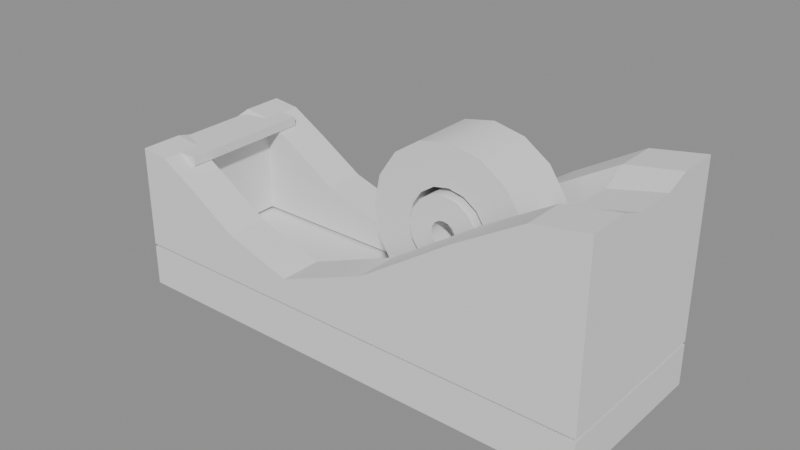 # Source: scotch_c60_blockout.blend  (saved by Blender 5.2.44; exported with 4.5.12 LTS)
import bpy
from mathutils import Matrix  # noqa: F401  (used for matrix-valued properties, if any)

bpy.ops.wm.read_factory_settings(use_empty=True)
scene = bpy.context.scene
scene.name = 'Scene'

# ---- meshes
me_lower_weighted_basemesh = bpy.data.meshes.new('lower_weighted_baseMesh')
me_lower_weighted_basemesh.from_pydata([(-0.07935, -0.02855, 0.0), (0.07935, -0.02855, 0.0), (0.07935, -0.02855, 0.0135), (-0.07935, -0.02855, 0.0135), (-0.07935, 0.02855, 0.0), (0.07935, 0.02855, 0.0), (0.07935, 0.02855, 0.0135), (-0.07935, 0.02855, 0.0135)], [], [(3, 2, 1, 0), (4, 5, 6, 7), (0, 1, 5, 4), (1, 2, 6, 5), (2, 3, 7, 6), (3, 0, 4, 7)])
_uv = me_lower_weighted_basemesh.uv_layers.new(name='ProfileUV')
_uv.uv.foreach_set('vector', [-0.07935, 0.0135, 0.07935, 0.0135, 0.07935, 0.0, -0.07935, 0.0, -0.07935, 0.0, 0.07935, 0.0, 0.07935, 0.0135, -0.07935, 0.0135, -0.07935, 0.0, 0.07935, 0.0, 0.07935, 0.0, -0.07935, 0.0, 0.07935, 0.0, 0.07935, 0.0135, 0.07935, 0.0135, 0.07935, 0.0, 0.07935, 0.0135, -0.07935, 0.0135, -0.07935, 0.0135, 0.07935, 0.0135, -0.07935, 0.0135, -0.07935, 0.0, -0.07935, 0.0, -0.07935, 0.0135])
me_lower_weighted_basemesh.update()
me_connected_upper_shellmesh = bpy.data.meshes.new('connected_upper_shellMesh')
me_connected_upper_shellmesh.from_pydata([(-0.07935, -0.02855, 0.0145), (-0.07935, -0.015, 0.0145), (-0.07935, -0.007, 0.0145), (-0.07935, 0.007, 0.0145), (-0.07935, 0.015, 0.0145), (-0.07935, 0.02855, 0.0145), (-0.07, -0.02855, 0.0145), (-0.07, -0.015, 0.0145), (-0.07, -0.007, 0.0145), (-0.07, 0.007, 0.0145), (-0.07, 0.015, 0.0145), (-0.07, 0.02855, 0.0145), (-0.058, -0.02855, 0.0145), (-0.058, -0.015, 0.0145), (-0.058, 0.015, 0.0145), (-0.058, 0.02855, 0.0145), (-0.042, -0.02855, 0.0145), (-0.042, -0.015, 0.0145), (-0.042, 0.015, 0.0145), (-0.042, 0.02855, 0.0145), (-0.02, -0.02855, 0.0145), (-0.02, -0.015, 0.0145), (-0.02, 0.015, 0.0145), (-0.02, 0.02855, 0.0145), (0.01, -0.02855, 0.0145), (0.01, -0.015, 0.0145), (0.01, 0.015, 0.0145), (0.01, 0.02855, 0.0145), (0.04, -0.02855, 0.0145), (0.04, -0.015, 0.0145), (0.04, 0.015, 0.0145), (0.04, 0.02855, 0.0145), (0.062, -0.02855, 0.0145), (0.062, -0.015, 0.0145), (0.062, -0.007, 0.0145), (0.062, 0.007, 0.0145), (0.062, 0.015, 0.0145), (0.062, 0.02855, 0.0145), (0.07935, -0.02855, 0.0145), (0.07935, -0.015, 0.0145), (0.07935, -0.007, 0.0145), (0.07935, 0.007, 0.0145), (0.07935, 0.015, 0.0145), (0.07935, 0.02855, 0.0145), (-0.07935, -0.02855, 0.048), (-0.07935, -0.015, 0.048), (-0.07935, -0.007, 0.046), (-0.07935, 0.007, 0.046), (-0.07935, 0.015, 0.048), (-0.07935, 0.02855, 0.048), (-0.07, -0.02855, 0.047), (-0.07, -0.015, 0.047), (-0.07, -0.007, 0.043), (-0.07, 0.007, 0.043), (-0.07, 0.015, 0.047), (-0.07, 0.02855, 0.047), (-0.058, -0.02855, 0.04), (-0.058, -0.015, 0.04), (-0.058, 0.015, 0.04), (-0.058, 0.02855, 0.04), (-0.042, -0.02855, 0.03), (-0.042, -0.015, 0.03), (-0.042, 0.015, 0.03), (-0.042, 0.02855, 0.03), (-0.02, -0.02855, 0.023), (-0.02, -0.015, 0.023), (-0.02, 0.015, 0.023), (-0.02, 0.02855, 0.023), (0.01, -0.02855, 0.035), (0.01, -0.015, 0.035), (0.01, 0.015, 0.035), (0.01, 0.02855, 0.035), (0.04, -0.02855, 0.055), (0.04, -0.015, 0.055), (0.04, 0.015, 0.055), (0.04, 0.02855, 0.055), (0.062, -0.02855, 0.068), (0.062, -0.015, 0.068), (0.062, -0.007, 0.064), (0.062, 0.007, 0.064), (0.062, 0.015, 0.068), (0.062, 0.02855, 0.068), (0.07935, -0.02855, 0.071), (0.07935, -0.015, 0.071), (0.07935, -0.007, 0.068), (0.07935, 0.007, 0.068), (0.07935, 0.015, 0.071), (0.07935, 0.02855, 0.071)], [], [(0, 1, 7, 6), (50, 51, 45, 44), (1, 2, 8, 7), (51, 52, 46, 45), (2, 3, 9, 8), (52, 53, 47, 46), (3, 4, 10, 9), (53, 54, 48, 47), (4, 5, 11, 10), (54, 55, 49, 48), (6, 7, 13, 12), (56, 57, 51, 50), (10, 11, 15, 14), (58, 59, 55, 54), (12, 13, 17, 16), (60, 61, 57, 56), (14, 15, 19, 18), (62, 63, 59, 58), (16, 17, 21, 20), (64, 65, 61, 60), (18, 19, 23, 22), (66, 67, 63, 62), (20, 21, 25, 24), (68, 69, 65, 64), (22, 23, 27, 26), (70, 71, 67, 66), (24, 25, 29, 28), (72, 73, 69, 68), (26, 27, 31, 30), (74, 75, 71, 70), (28, 29, 33, 32), (76, 77, 73, 72), (30, 31, 37, 36), (80, 81, 75, 74), (32, 33, 39, 38), (82, 83, 77, 76), (33, 34, 40, 39), (83, 84, 78, 77), (34, 35, 41, 40), (84, 85, 79, 78), (35, 36, 42, 41), (85, 86, 80, 79), (36, 37, 43, 42), (86, 87, 81, 80), (0, 1, 45, 44), (0, 6, 50, 44), (1, 2, 46, 45), (2, 3, 47, 46), (3, 4, 48, 47), (4, 5, 49, 48), (5, 11, 55, 49), (6, 12, 56, 50), (7, 8, 52, 51), (7, 13, 57, 51), (8, 9, 53, 52), (9, 10, 54, 53), (10, 14, 58, 54), (11, 15, 59, 55), (12, 16, 60, 56), (13, 17, 61, 57), (14, 18, 62, 58), (15, 19, 63, 59), (16, 20, 64, 60), (17, 21, 65, 61), (18, 22, 66, 62), (19, 23, 67, 63), (20, 24, 68, 64), (21, 25, 69, 65), (22, 26, 70, 66), (23, 27, 71, 67), (24, 28, 72, 68), (25, 29, 73, 69), (26, 30, 74, 70), (27, 31, 75, 71), (28, 32, 76, 72), (29, 33, 77, 73), (30, 36, 80, 74), (31, 37, 81, 75), (32, 38, 82, 76), (33, 34, 78, 77), (34, 35, 79, 78), (35, 36, 80, 79), (37, 43, 87, 81), (38, 39, 83, 82), (39, 40, 84, 83), (40, 41, 85, 84), (41, 42, 86, 85), (42, 43, 87, 86)])
_uv = me_connected_upper_shellmesh.uv_layers.new(name='QuadShellUV')
_uv.uv.foreach_set('vector', [0.0, 0.0, 1.0, 0.0, 1.0, 1.0, 0.0, 1.0, 0.0, 0.0, 1.0, 0.0, 1.0, 1.0, 0.0, 1.0, 0.0, 0.0, 1.0, 0.0, 1.0, 1.0, 0.0, 1.0, 0.0, 0.0, 1.0, 0.0, 1.0, 1.0, 0.0, 1.0, 0.0, 0.0, 1.0, 0.0, 1.0, 1.0, 0.0, 1.0, 0.0, 0.0, 1.0, 0.0, 1.0, 1.0, 0.0, 1.0, 0.0, 0.0, 1.0, 0.0, 1.0, 1.0, 0.0, 1.0, 0.0, 0.0, 1.0, 0.0, 1.0, 1.0, 0.0, 1.0, 0.0, 0.0, 1.0, 0.0, 1.0, 1.0, 0.0, 1.0, 0.0, 0.0, 1.0, 0.0, 1.0, 1.0, 0.0, 1.0, 0.0, 0.0, 1.0, 0.0, 1.0, 1.0, 0.0, 1.0, 0.0, 0.0, 1.0, 0.0, 1.0, 1.0, 0.0, 1.0, 0.0, 0.0, 1.0, 0.0, 1.0, 1.0, 0.0, 1.0, 0.0, 0.0, 1.0, 0.0, 1.0, 1.0, 0.0, 1.0, 0.0, 0.0, 1.0, 0.0, 1.0, 1.0, 0.0, 1.0, 0.0, 0.0, 1.0, 0.0, 1.0, 1.0, 0.0, 1.0, 0.0, 0.0, 1.0, 0.0, 1.0, 1.0, 0.0, 1.0, 0.0, 0.0, 1.0, 0.0, 1.0, 1.0, 0.0, 1.0, 0.0, 0.0, 1.0, 0.0, 1.0, 1.0, 0.0, 1.0, 0.0, 0.0, 1.0, 0.0, 1.0, 1.0, 0.0, 1.0, 0.0, 0.0, 1.0, 0.0, 1.0, 1.0, 0.0, 1.0, 0.0, 0.0, 1.0, 0.0, 1.0, 1.0, 0.0, 1.0, 0.0, 0.0, 1.0, 0.0, 1.0, 1.0, 0.0, 1.0, 0.0, 0.0, 1.0, 0.0, 1.0, 1.0, 0.0, 1.0, 0.0, 0.0, 1.0, 0.0, 1.0, 1.0, 0.0, 1.0, 0.0, 0.0, 1.0, 0.0, 1.0, 1.0, 0.0, 1.0, 0.0, 0.0, 1.0, 0.0, 1.0, 1.0, 0.0, 1.0, 0.0, 0.0, 1.0, 0.0, 1.0, 1.0, 0.0, 1.0, 0.0, 0.0, 1.0, 0.0, 1.0, 1.0, 0.0, 1.0, 0.0, 0.0, 1.0, 0.0, 1.0, 1.0, 0.0, 1.0, 0.0, 0.0, 1.0, 0.0, 1.0, 1.0, 0.0, 1.0, 0.0, 0.0, 1.0, 0.0, 1.0, 1.0, 0.0, 1.0, 0.0, 0.0, 1.0, 0.0, 1.0, 1.0, 0.0, 1.0, 0.0, 0.0, 1.0, 0.0, 1.0, 1.0, 0.0, 1.0, 0.0, 0.0, 1.0, 0.0, 1.0, 1.0, 0.0, 1.0, 0.0, 0.0, 1.0, 0.0, 1.0, 1.0, 0.0, 1.0, 0.0, 0.0, 1.0, 0.0, 1.0, 1.0, 0.0, 1.0, 0.0, 0.0, 1.0, 0.0, 1.0, 1.0, 0.0, 1.0, 0.0, 0.0, 1.0, 0.0, 1.0, 1.0, 0.0, 1.0, 0.0, 0.0, 1.0, 0.0, 1.0, 1.0, 0.0, 1.0, 0.0, 0.0, 1.0, 0.0, 1.0, 1.0, 0.0, 1.0, 0.0, 0.0, 1.0, 0.0, 1.0, 1.0, 0.0, 1.0, 0.0, 0.0, 1.0, 0.0, 1.0, 1.0, 0.0, 1.0, 0.0, 0.0, 1.0, 0.0, 1.0, 1.0, 0.0, 1.0, 0.0, 0.0, 1.0, 0.0, 1.0, 1.0, 0.0, 1.0, 0.0, 0.0, 1.0, 0.0, 1.0, 1.0, 0.0, 1.0, 0.0, 0.0, 1.0, 0.0, 1.0, 1.0, 0.0, 1.0, 0.0, 0.0, 1.0, 0.0, 1.0, 1.0, 0.0, 1.0, 0.0, 0.0, 1.0, 0.0, 1.0, 1.0, 0.0, 1.0, 0.0, 0.0, 1.0, 0.0, 1.0, 1.0, 0.0, 1.0, 0.0, 0.0, 1.0, 0.0, 1.0, 1.0, 0.0, 1.0, 0.0, 0.0, 1.0, 0.0, 1.0, 1.0, 0.0, 1.0, 0.0, 0.0, 1.0, 0.0, 1.0, 1.0, 0.0, 1.0, 0.0, 0.0, 1.0, 0.0, 1.0, 1.0, 0.0, 1.0, 0.0, 0.0, 1.0, 0.0, 1.0, 1.0, 0.0, 1.0, 0.0, 0.0, 1.0, 0.0, 1.0, 1.0, 0.0, 1.0, 0.0, 0.0, 1.0, 0.0, 1.0, 1.0, 0.0, 1.0, 0.0, 0.0, 1.0, 0.0, 1.0, 1.0, 0.0, 1.0, 0.0, 0.0, 1.0, 0.0, 1.0, 1.0, 0.0, 1.0, 0.0, 0.0, 1.0, 0.0, 1.0, 1.0, 0.0, 1.0, 0.0, 0.0, 1.0, 0.0, 1.0, 1.0, 0.0, 1.0, 0.0, 0.0, 1.0, 0.0, 1.0, 1.0, 0.0, 1.0, 0.0, 0.0, 1.0, 0.0, 1.0, 1.0, 0.0, 1.0, 0.0, 0.0, 1.0, 0.0, 1.0, 1.0, 0.0, 1.0, 0.0, 0.0, 1.0, 0.0, 1.0, 1.0, 0.0, 1.0, 0.0, 0.0, 1.0, 0.0, 1.0, 1.0, 0.0, 1.0, 0.0, 0.0, 1.0, 0.0, 1.0, 1.0, 0.0, 1.0, 0.0, 0.0, 1.0, 0.0, 1.0, 1.0, 0.0, 1.0, 0.0, 0.0, 1.0, 0.0, 1.0, 1.0, 0.0, 1.0, 0.0, 0.0, 1.0, 0.0, 1.0, 1.0, 0.0, 1.0, 0.0, 0.0, 1.0, 0.0, 1.0, 1.0, 0.0, 1.0, 0.0, 0.0, 1.0, 0.0, 1.0, 1.0, 0.0, 1.0, 0.0, 0.0, 1.0, 0.0, 1.0, 1.0, 0.0, 1.0, 0.0, 0.0, 1.0, 0.0, 1.0, 1.0, 0.0, 1.0, 0.0, 0.0, 1.0, 0.0, 1.0, 1.0, 0.0, 1.0, 0.0, 0.0, 1.0, 0.0, 1.0, 1.0, 0.0, 1.0, 0.0, 0.0, 1.0, 0.0, 1.0, 1.0, 0.0, 1.0, 0.0, 0.0, 1.0, 0.0, 1.0, 1.0, 0.0, 1.0, 0.0, 0.0, 1.0, 0.0, 1.0, 1.0, 0.0, 1.0, 0.0, 0.0, 1.0, 0.0, 1.0, 1.0, 0.0, 1.0, 0.0, 0.0, 1.0, 0.0, 1.0, 1.0, 0.0, 1.0, 0.0, 0.0, 1.0, 0.0, 1.0, 1.0, 0.0, 1.0, 0.0, 0.0, 1.0, 0.0, 1.0, 1.0, 0.0, 1.0, 0.0, 0.0, 1.0, 0.0, 1.0, 1.0, 0.0, 1.0, 0.0, 0.0, 1.0, 0.0, 1.0, 1.0, 0.0, 1.0, 0.0, 0.0, 1.0, 0.0, 1.0, 1.0, 0.0, 1.0, 0.0, 0.0, 1.0, 0.0, 1.0, 1.0, 0.0, 1.0, 0.0, 0.0, 1.0, 0.0, 1.0, 1.0, 0.0, 1.0])
me_connected_upper_shellmesh.update()
me_tape_rollmesh = bpy.data.meshes.new('tape_rollMesh')
me_tape_rollmesh.from_pydata([(0.013, 0.0, -0.01), (0.026, 0.0, -0.01), (0.026, 0.0, 0.01), (0.013, 0.0, 0.01), (0.01201, 0.004975, -0.01), (0.02402, 0.00995, -0.01), (0.02402, 0.00995, 0.01), (0.01201, 0.004975, 0.01), (0.009192, 0.009192, -0.01), (0.01838, 0.01838, -0.01), (0.01838, 0.01838, 0.01), (0.009192, 0.009192, 0.01), (0.004975, 0.01201, -0.01), (0.00995, 0.02402, -0.01), (0.00995, 0.02402, 0.01), (0.004975, 0.01201, 0.01), (7.96e-19, 0.013, -0.01), (1.592e-18, 0.026, -0.01), (1.592e-18, 0.026, 0.01), (7.96e-19, 0.013, 0.01), (-0.004975, 0.01201, -0.01), (-0.00995, 0.02402, -0.01), (-0.00995, 0.02402, 0.01), (-0.004975, 0.01201, 0.01), (-0.009192, 0.009192, -0.01), (-0.01838, 0.01838, -0.01), (-0.01838, 0.01838, 0.01), (-0.009192, 0.009192, 0.01), (-0.01201, 0.004975, -0.01), (-0.02402, 0.00995, -0.01), (-0.02402, 0.00995, 0.01), (-0.01201, 0.004975, 0.01), (-0.013, 1.592e-18, -0.01), (-0.026, 3.184e-18, -0.01), (-0.026, 3.184e-18, 0.01), (-0.013, 1.592e-18, 0.01), (-0.01201, -0.004975, -0.01), (-0.02402, -0.00995, -0.01), (-0.02402, -0.00995, 0.01), (-0.01201, -0.004975, 0.01), (-0.009192, -0.009192, -0.01), (-0.01838, -0.01838, -0.01), (-0.01838, -0.01838, 0.01), (-0.009192, -0.009192, 0.01), (-0.004975, -0.01201, -0.01), (-0.00995, -0.02402, -0.01), (-0.00995, -0.02402, 0.01), (-0.004975, -0.01201, 0.01), (-2.388e-18, -0.013, -0.01), (-4.776e-18, -0.026, -0.01), (-4.776e-18, -0.026, 0.01), (-2.388e-18, -0.013, 0.01), (0.004975, -0.01201, -0.01), (0.00995, -0.02402, -0.01), (0.00995, -0.02402, 0.01), (0.004975, -0.01201, 0.01), (0.009192, -0.009192, -0.01), (0.01838, -0.01838, -0.01), (0.01838, -0.01838, 0.01), (0.009192, -0.009192, 0.01), (0.01201, -0.004975, -0.01), (0.02402, -0.00995, -0.01), (0.02402, -0.00995, 0.01), (0.01201, -0.004975, 0.01)], [], [(0, 4, 5, 1), (1, 5, 6, 2), (2, 6, 7, 3), (3, 7, 4, 0), (4, 8, 9, 5), (5, 9, 10, 6), (6, 10, 11, 7), (7, 11, 8, 4), (8, 12, 13, 9), (9, 13, 14, 10), (10, 14, 15, 11), (11, 15, 12, 8), (12, 16, 17, 13), (13, 17, 18, 14), (14, 18, 19, 15), (15, 19, 16, 12), (16, 20, 21, 17), (17, 21, 22, 18), (18, 22, 23, 19), (19, 23, 20, 16), (20, 24, 25, 21), (21, 25, 26, 22), (22, 26, 27, 23), (23, 27, 24, 20), (24, 28, 29, 25), (25, 29, 30, 26), (26, 30, 31, 27), (27, 31, 28, 24), (28, 32, 33, 29), (29, 33, 34, 30), (30, 34, 35, 31), (31, 35, 32, 28), (32, 36, 37, 33), (33, 37, 38, 34), (34, 38, 39, 35), (35, 39, 36, 32), (36, 40, 41, 37), (37, 41, 42, 38), (38, 42, 43, 39), (39, 43, 40, 36), (40, 44, 45, 41), (41, 45, 46, 42), (42, 46, 47, 43), (43, 47, 44, 40), (44, 48, 49, 45), (45, 49, 50, 46), (46, 50, 51, 47), (47, 51, 48, 44), (48, 52, 53, 49), (49, 53, 54, 50), (50, 54, 55, 51), (51, 55, 52, 48), (52, 56, 57, 53), (53, 57, 58, 54), (54, 58, 59, 55), (55, 59, 56, 52), (56, 60, 61, 57), (57, 61, 62, 58), (58, 62, 63, 59), (59, 63, 60, 56), (60, 0, 1, 61), (61, 1, 2, 62), (62, 2, 3, 63), (63, 3, 0, 60)])
me_tape_rollmesh.polygons.foreach_set('use_smooth', [True] * 64)
_k = set([(0, 4), (0, 60), (1, 5), (1, 61), (2, 6), (2, 62), (3, 7), (3, 63), (4, 8), (5, 9), (6, 10), (7, 11), (8, 12), (9, 13), (10, 14), (11, 15), (12, 16), (13, 17), (14, 18), (15, 19), (16, 20), (17, 21), (18, 22), (19, 23), (20, 24), (21, 25), (22, 26), (23, 27), (24, 28), (25, 29), (26, 30), (27, 31), (28, 32), (29, 33), (30, 34), (31, 35), (32, 36), (33, 37), (34, 38), (35, 39), (36, 40), (37, 41), (38, 42), (39, 43), (40, 44), (41, 45), (42, 46), (43, 47), (44, 48), (45, 49), (46, 50), (47, 51), (48, 52), (49, 53), (50, 54), (51, 55), (52, 56), (53, 57), (54, 58), (55, 59), (56, 60), (57, 61), (58, 62), (59, 63)])
me_tape_rollmesh.attributes.new('sharp_edge', 'BOOLEAN', 'EDGE').data.foreach_set('value', [ (min(e.vertices), max(e.vertices)) in _k for e in me_tape_rollmesh.edges])
_uv = me_tape_rollmesh.uv_layers.new(name='ProfileUV')
_uv.uv.foreach_set('vector', [0.0, 0.0, 0.0625, 0.0, 0.0625, 0.0, 0.0, 0.0, 0.0, 0.0, 0.0625, 0.0, 0.0625, 1.0, 0.0, 1.0, 0.0, 1.0, 0.0625, 1.0, 0.0625, 1.0, 0.0, 1.0, 0.0, 1.0, 0.0625, 1.0, 0.0625, 0.0, 0.0, 0.0, 0.0625, 0.0, 0.125, 0.0, 0.125, 0.0, 0.0625, 0.0, 0.0625, 0.0, 0.125, 0.0, 0.125, 1.0, 0.0625, 1.0, 0.0625, 1.0, 0.125, 1.0, 0.125, 1.0, 0.0625, 1.0, 0.0625, 1.0, 0.125, 1.0, 0.125, 0.0, 0.0625, 0.0, 0.125, 0.0, 0.1875, 0.0, 0.1875, 0.0, 0.125, 0.0, 0.125, 0.0, 0.1875, 0.0, 0.1875, 1.0, 0.125, 1.0, 0.125, 1.0, 0.1875, 1.0, 0.1875, 1.0, 0.125, 1.0, 0.125, 1.0, 0.1875, 1.0, 0.1875, 0.0, 0.125, 0.0, 0.1875, 0.0, 0.25, 0.0, 0.25, 0.0, 0.1875, 0.0, 0.1875, 0.0, 0.25, 0.0, 0.25, 1.0, 0.1875, 1.0, 0.1875, 1.0, 0.25, 1.0, 0.25, 1.0, 0.1875, 1.0, 0.1875, 1.0, 0.25, 1.0, 0.25, 0.0, 0.1875, 0.0, 0.25, 0.0, 0.3125, 0.0, 0.3125, 0.0, 0.25, 0.0, 0.25, 0.0, 0.3125, 0.0, 0.3125, 1.0, 0.25, 1.0, 0.25, 1.0, 0.3125, 1.0, 0.3125, 1.0, 0.25, 1.0, 0.25, 1.0, 0.3125, 1.0, 0.3125, 0.0, 0.25, 0.0, 0.3125, 0.0, 0.375, 0.0, 0.375, 0.0, 0.3125, 0.0, 0.3125, 0.0, 0.375, 0.0, 0.375, 1.0, 0.3125, 1.0, 0.3125, 1.0, 0.375, 1.0, 0.375, 1.0, 0.3125, 1.0, 0.3125, 1.0, 0.375, 1.0, 0.375, 0.0, 0.3125, 0.0, 0.375, 0.0, 0.4375, 0.0, 0.4375, 0.0, 0.375, 0.0, 0.375, 0.0, 0.4375, 0.0, 0.4375, 1.0, 0.375, 1.0, 0.375, 1.0, 0.4375, 1.0, 0.4375, 1.0, 0.375, 1.0, 0.375, 1.0, 0.4375, 1.0, 0.4375, 0.0, 0.375, 0.0, 0.4375, 0.0, 0.5, 0.0, 0.5, 0.0, 0.4375, 0.0, 0.4375, 0.0, 0.5, 0.0, 0.5, 1.0, 0.4375, 1.0, 0.4375, 1.0, 0.5, 1.0, 0.5, 1.0, 0.4375, 1.0, 0.4375, 1.0, 0.5, 1.0, 0.5, 0.0, 0.4375, 0.0, 0.5, 0.0, 0.5625, 0.0, 0.5625, 0.0, 0.5, 0.0, 0.5, 0.0, 0.5625, 0.0, 0.5625, 1.0, 0.5, 1.0, 0.5, 1.0, 0.5625, 1.0, 0.5625, 1.0, 0.5, 1.0, 0.5, 1.0, 0.5625, 1.0, 0.5625, 0.0, 0.5, 0.0, 0.5625, 0.0, 0.625, 0.0, 0.625, 0.0, 0.5625, 0.0, 0.5625, 0.0, 0.625, 0.0, 0.625, 1.0, 0.5625, 1.0, 0.5625, 1.0, 0.625, 1.0, 0.625, 1.0, 0.5625, 1.0, 0.5625, 1.0, 0.625, 1.0, 0.625, 0.0, 0.5625, 0.0, 0.625, 0.0, 0.6875, 0.0, 0.6875, 0.0, 0.625, 0.0, 0.625, 0.0, 0.6875, 0.0, 0.6875, 1.0, 0.625, 1.0, 0.625, 1.0, 0.6875, 1.0, 0.6875, 1.0, 0.625, 1.0, 0.625, 1.0, 0.6875, 1.0, 0.6875, 0.0, 0.625, 0.0, 0.6875, 0.0, 0.75, 0.0, 0.75, 0.0, 0.6875, 0.0, 0.6875, 0.0, 0.75, 0.0, 0.75, 1.0, 0.6875, 1.0, 0.6875, 1.0, 0.75, 1.0, 0.75, 1.0, 0.6875, 1.0, 0.6875, 1.0, 0.75, 1.0, 0.75, 0.0, 0.6875, 0.0, 0.75, 0.0, 0.8125, 0.0, 0.8125, 0.0, 0.75, 0.0, 0.75, 0.0, 0.8125, 0.0, 0.8125, 1.0, 0.75, 1.0, 0.75, 1.0, 0.8125, 1.0, 0.8125, 1.0, 0.75, 1.0, 0.75, 1.0, 0.8125, 1.0, 0.8125, 0.0, 0.75, 0.0, 0.8125, 0.0, 0.875, 0.0, 0.875, 0.0, 0.8125, 0.0, 0.8125, 0.0, 0.875, 0.0, 0.875, 1.0, 0.8125, 1.0, 0.8125, 1.0, 0.875, 1.0, 0.875, 1.0, 0.8125, 1.0, 0.8125, 1.0, 0.875, 1.0, 0.875, 0.0, 0.8125, 0.0, 0.875, 0.0, 0.9375, 0.0, 0.9375, 0.0, 0.875, 0.0, 0.875, 0.0, 0.9375, 0.0, 0.9375, 1.0, 0.875, 1.0, 0.875, 1.0, 0.9375, 1.0, 0.9375, 1.0, 0.875, 1.0, 0.875, 1.0, 0.9375, 1.0, 0.9375, 0.0, 0.875, 0.0, 0.9375, 0.0, 0.0, 0.0, 0.0, 0.0, 0.9375, 0.0, 0.9375, 0.0, 0.0, 0.0, 0.0, 1.0, 0.9375, 1.0, 0.9375, 1.0, 0.0, 1.0, 0.0, 1.0, 0.9375, 1.0, 0.9375, 1.0, 0.0, 1.0, 0.0, 0.0, 0.9375, 0.0])
me_tape_rollmesh.update()
me_attached_hubmesh = bpy.data.meshes.new('attached_hubMesh')
me_attached_hubmesh.from_pydata([(0.004, 0.0, -0.012), (0.0115, 0.0, -0.012), (0.0115, 0.0, 0.012), (0.004, 0.0, 0.012), (0.003696, 0.001531, -0.012), (0.01062, 0.004401, -0.012), (0.01062, 0.004401, 0.012), (0.003696, 0.001531, 0.012), (0.002828, 0.002828, -0.012), (0.008132, 0.008132, -0.012), (0.008132, 0.008132, 0.012), (0.002828, 0.002828, 0.012), (0.001531, 0.003696, -0.012), (0.004401, 0.01062, -0.012), (0.004401, 0.01062, 0.012), (0.001531, 0.003696, 0.012), (2.449e-19, 0.004, -0.012), (7.042e-19, 0.0115, -0.012), (7.042e-19, 0.0115, 0.012), (2.449e-19, 0.004, 0.012), (-0.001531, 0.003696, -0.012), (-0.004401, 0.01062, -0.012), (-0.004401, 0.01062, 0.012), (-0.001531, 0.003696, 0.012), (-0.002828, 0.002828, -0.012), (-0.008132, 0.008132, -0.012), (-0.008132, 0.008132, 0.012), (-0.002828, 0.002828, 0.012), (-0.003696, 0.001531, -0.012), (-0.01062, 0.004401, -0.012), (-0.01062, 0.004401, 0.012), (-0.003696, 0.001531, 0.012), (-0.004, 4.899e-19, -0.012), (-0.0115, 1.408e-18, -0.012), (-0.0115, 1.408e-18, 0.012), (-0.004, 4.899e-19, 0.012), (-0.003696, -0.001531, -0.012), (-0.01062, -0.004401, -0.012), (-0.01062, -0.004401, 0.012), (-0.003696, -0.001531, 0.012), (-0.002828, -0.002828, -0.012), (-0.008132, -0.008132, -0.012), (-0.008132, -0.008132, 0.012), (-0.002828, -0.002828, 0.012), (-0.001531, -0.003696, -0.012), (-0.004401, -0.01062, -0.012), (-0.004401, -0.01062, 0.012), (-0.001531, -0.003696, 0.012), (-7.348e-19, -0.004, -0.012), (-2.113e-18, -0.0115, -0.012), (-2.113e-18, -0.0115, 0.012), (-7.348e-19, -0.004, 0.012), (0.001531, -0.003696, -0.012), (0.004401, -0.01062, -0.012), (0.004401, -0.01062, 0.012), (0.001531, -0.003696, 0.012), (0.002828, -0.002828, -0.012), (0.008132, -0.008132, -0.012), (0.008132, -0.008132, 0.012), (0.002828, -0.002828, 0.012), (0.003696, -0.001531, -0.012), (0.01062, -0.004401, -0.012), (0.01062, -0.004401, 0.012), (0.003696, -0.001531, 0.012)], [], [(0, 4, 5, 1), (1, 5, 6, 2), (2, 6, 7, 3), (3, 7, 4, 0), (4, 8, 9, 5), (5, 9, 10, 6), (6, 10, 11, 7), (7, 11, 8, 4), (8, 12, 13, 9), (9, 13, 14, 10), (10, 14, 15, 11), (11, 15, 12, 8), (12, 16, 17, 13), (13, 17, 18, 14), (14, 18, 19, 15), (15, 19, 16, 12), (16, 20, 21, 17), (17, 21, 22, 18), (18, 22, 23, 19), (19, 23, 20, 16), (20, 24, 25, 21), (21, 25, 26, 22), (22, 26, 27, 23), (23, 27, 24, 20), (24, 28, 29, 25), (25, 29, 30, 26), (26, 30, 31, 27), (27, 31, 28, 24), (28, 32, 33, 29), (29, 33, 34, 30), (30, 34, 35, 31), (31, 35, 32, 28), (32, 36, 37, 33), (33, 37, 38, 34), (34, 38, 39, 35), (35, 39, 36, 32), (36, 40, 41, 37), (37, 41, 42, 38), (38, 42, 43, 39), (39, 43, 40, 36), (40, 44, 45, 41), (41, 45, 46, 42), (42, 46, 47, 43), (43, 47, 44, 40), (44, 48, 49, 45), (45, 49, 50, 46), (46, 50, 51, 47), (47, 51, 48, 44), (48, 52, 53, 49), (49, 53, 54, 50), (50, 54, 55, 51), (51, 55, 52, 48), (52, 56, 57, 53), (53, 57, 58, 54), (54, 58, 59, 55), (55, 59, 56, 52), (56, 60, 61, 57), (57, 61, 62, 58), (58, 62, 63, 59), (59, 63, 60, 56), (60, 0, 1, 61), (61, 1, 2, 62), (62, 2, 3, 63), (63, 3, 0, 60)])
me_attached_hubmesh.polygons.foreach_set('use_smooth', [True] * 64)
_k = set([(0, 4), (0, 60), (1, 5), (1, 61), (2, 6), (2, 62), (3, 7), (3, 63), (4, 8), (5, 9), (6, 10), (7, 11), (8, 12), (9, 13), (10, 14), (11, 15), (12, 16), (13, 17), (14, 18), (15, 19), (16, 20), (17, 21), (18, 22), (19, 23), (20, 24), (21, 25), (22, 26), (23, 27), (24, 28), (25, 29), (26, 30), (27, 31), (28, 32), (29, 33), (30, 34), (31, 35), (32, 36), (33, 37), (34, 38), (35, 39), (36, 40), (37, 41), (38, 42), (39, 43), (40, 44), (41, 45), (42, 46), (43, 47), (44, 48), (45, 49), (46, 50), (47, 51), (48, 52), (49, 53), (50, 54), (51, 55), (52, 56), (53, 57), (54, 58), (55, 59), (56, 60), (57, 61), (58, 62), (59, 63)])
me_attached_hubmesh.attributes.new('sharp_edge', 'BOOLEAN', 'EDGE').data.foreach_set('value', [ (min(e.vertices), max(e.vertices)) in _k for e in me_attached_hubmesh.edges])
_uv = me_attached_hubmesh.uv_layers.new(name='ProfileUV')
_uv.uv.foreach_set('vector', [0.0, 0.0, 0.0625, 0.0, 0.0625, 0.0, 0.0, 0.0, 0.0, 0.0, 0.0625, 0.0, 0.0625, 1.0, 0.0, 1.0, 0.0, 1.0, 0.0625, 1.0, 0.0625, 1.0, 0.0, 1.0, 0.0, 1.0, 0.0625, 1.0, 0.0625, 0.0, 0.0, 0.0, 0.0625, 0.0, 0.125, 0.0, 0.125, 0.0, 0.0625, 0.0, 0.0625, 0.0, 0.125, 0.0, 0.125, 1.0, 0.0625, 1.0, 0.0625, 1.0, 0.125, 1.0, 0.125, 1.0, 0.0625, 1.0, 0.0625, 1.0, 0.125, 1.0, 0.125, 0.0, 0.0625, 0.0, 0.125, 0.0, 0.1875, 0.0, 0.1875, 0.0, 0.125, 0.0, 0.125, 0.0, 0.1875, 0.0, 0.1875, 1.0, 0.125, 1.0, 0.125, 1.0, 0.1875, 1.0, 0.1875, 1.0, 0.125, 1.0, 0.125, 1.0, 0.1875, 1.0, 0.1875, 0.0, 0.125, 0.0, 0.1875, 0.0, 0.25, 0.0, 0.25, 0.0, 0.1875, 0.0, 0.1875, 0.0, 0.25, 0.0, 0.25, 1.0, 0.1875, 1.0, 0.1875, 1.0, 0.25, 1.0, 0.25, 1.0, 0.1875, 1.0, 0.1875, 1.0, 0.25, 1.0, 0.25, 0.0, 0.1875, 0.0, 0.25, 0.0, 0.3125, 0.0, 0.3125, 0.0, 0.25, 0.0, 0.25, 0.0, 0.3125, 0.0, 0.3125, 1.0, 0.25, 1.0, 0.25, 1.0, 0.3125, 1.0, 0.3125, 1.0, 0.25, 1.0, 0.25, 1.0, 0.3125, 1.0, 0.3125, 0.0, 0.25, 0.0, 0.3125, 0.0, 0.375, 0.0, 0.375, 0.0, 0.3125, 0.0, 0.3125, 0.0, 0.375, 0.0, 0.375, 1.0, 0.3125, 1.0, 0.3125, 1.0, 0.375, 1.0, 0.375, 1.0, 0.3125, 1.0, 0.3125, 1.0, 0.375, 1.0, 0.375, 0.0, 0.3125, 0.0, 0.375, 0.0, 0.4375, 0.0, 0.4375, 0.0, 0.375, 0.0, 0.375, 0.0, 0.4375, 0.0, 0.4375, 1.0, 0.375, 1.0, 0.375, 1.0, 0.4375, 1.0, 0.4375, 1.0, 0.375, 1.0, 0.375, 1.0, 0.4375, 1.0, 0.4375, 0.0, 0.375, 0.0, 0.4375, 0.0, 0.5, 0.0, 0.5, 0.0, 0.4375, 0.0, 0.4375, 0.0, 0.5, 0.0, 0.5, 1.0, 0.4375, 1.0, 0.4375, 1.0, 0.5, 1.0, 0.5, 1.0, 0.4375, 1.0, 0.4375, 1.0, 0.5, 1.0, 0.5, 0.0, 0.4375, 0.0, 0.5, 0.0, 0.5625, 0.0, 0.5625, 0.0, 0.5, 0.0, 0.5, 0.0, 0.5625, 0.0, 0.5625, 1.0, 0.5, 1.0, 0.5, 1.0, 0.5625, 1.0, 0.5625, 1.0, 0.5, 1.0, 0.5, 1.0, 0.5625, 1.0, 0.5625, 0.0, 0.5, 0.0, 0.5625, 0.0, 0.625, 0.0, 0.625, 0.0, 0.5625, 0.0, 0.5625, 0.0, 0.625, 0.0, 0.625, 1.0, 0.5625, 1.0, 0.5625, 1.0, 0.625, 1.0, 0.625, 1.0, 0.5625, 1.0, 0.5625, 1.0, 0.625, 1.0, 0.625, 0.0, 0.5625, 0.0, 0.625, 0.0, 0.6875, 0.0, 0.6875, 0.0, 0.625, 0.0, 0.625, 0.0, 0.6875, 0.0, 0.6875, 1.0, 0.625, 1.0, 0.625, 1.0, 0.6875, 1.0, 0.6875, 1.0, 0.625, 1.0, 0.625, 1.0, 0.6875, 1.0, 0.6875, 0.0, 0.625, 0.0, 0.6875, 0.0, 0.75, 0.0, 0.75, 0.0, 0.6875, 0.0, 0.6875, 0.0, 0.75, 0.0, 0.75, 1.0, 0.6875, 1.0, 0.6875, 1.0, 0.75, 1.0, 0.75, 1.0, 0.6875, 1.0, 0.6875, 1.0, 0.75, 1.0, 0.75, 0.0, 0.6875, 0.0, 0.75, 0.0, 0.8125, 0.0, 0.8125, 0.0, 0.75, 0.0, 0.75, 0.0, 0.8125, 0.0, 0.8125, 1.0, 0.75, 1.0, 0.75, 1.0, 0.8125, 1.0, 0.8125, 1.0, 0.75, 1.0, 0.75, 1.0, 0.8125, 1.0, 0.8125, 0.0, 0.75, 0.0, 0.8125, 0.0, 0.875, 0.0, 0.875, 0.0, 0.8125, 0.0, 0.8125, 0.0, 0.875, 0.0, 0.875, 1.0, 0.8125, 1.0, 0.8125, 1.0, 0.875, 1.0, 0.875, 1.0, 0.8125, 1.0, 0.8125, 1.0, 0.875, 1.0, 0.875, 0.0, 0.8125, 0.0, 0.875, 0.0, 0.9375, 0.0, 0.9375, 0.0, 0.875, 0.0, 0.875, 0.0, 0.9375, 0.0, 0.9375, 1.0, 0.875, 1.0, 0.875, 1.0, 0.9375, 1.0, 0.9375, 1.0, 0.875, 1.0, 0.875, 1.0, 0.9375, 1.0, 0.9375, 0.0, 0.875, 0.0, 0.9375, 0.0, 0.0, 0.0, 0.0, 0.0, 0.9375, 0.0, 0.9375, 0.0, 0.0, 0.0, 0.0, 1.0, 0.9375, 1.0, 0.9375, 1.0, 0.0, 1.0, 0.0, 1.0, 0.9375, 1.0, 0.9375, 1.0, 0.0, 1.0, 0.0, 0.0, 0.9375, 0.0])
me_attached_hubmesh.update()
me_hub_support_armmesh = bpy.data.meshes.new('hub_support_armMesh')
me_hub_support_armmesh.from_pydata([(0.018, -0.005, 0.041), (0.055, -0.005, 0.049), (0.064, -0.005, 0.058), (0.021, -0.005, 0.05), (0.018, 0.005, 0.041), (0.055, 0.005, 0.049), (0.064, 0.005, 0.058), (0.021, 0.005, 0.05)], [], [(3, 2, 1, 0), (4, 5, 6, 7), (0, 1, 5, 4), (1, 2, 6, 5), (2, 3, 7, 6), (3, 0, 4, 7)])
_uv = me_hub_support_armmesh.uv_layers.new(name='ProfileUV')
_uv.uv.foreach_set('vector', [0.021, 0.05, 0.064, 0.058, 0.055, 0.049, 0.018, 0.041, 0.018, 0.041, 0.055, 0.049, 0.064, 0.058, 0.021, 0.05, 0.018, 0.041, 0.055, 0.049, 0.055, 0.049, 0.018, 0.041, 0.055, 0.049, 0.064, 0.058, 0.064, 0.058, 0.055, 0.049, 0.064, 0.058, 0.021, 0.05, 0.021, 0.05, 0.064, 0.058, 0.021, 0.05, 0.018, 0.041, 0.018, 0.041, 0.021, 0.05])
me_hub_support_armmesh.update()
me_cutter_blademesh = bpy.data.meshes.new('cutter_bladeMesh')
me_cutter_blademesh.from_pydata([(-0.079, -0.022, 0.044), (-0.064, -0.022, 0.044), (-0.064, -0.022, 0.047), (-0.079, -0.022, 0.047), (-0.079, 0.022, 0.044), (-0.064, 0.022, 0.044), (-0.064, 0.022, 0.047), (-0.079, 0.022, 0.047)], [], [(3, 2, 1, 0), (4, 5, 6, 7), (0, 1, 5, 4), (1, 2, 6, 5), (2, 3, 7, 6), (3, 0, 4, 7)])
_uv = me_cutter_blademesh.uv_layers.new(name='ProfileUV')
_uv.uv.foreach_set('vector', [-0.079, 0.047, -0.064, 0.047, -0.064, 0.044, -0.079, 0.044, -0.079, 0.044, -0.064, 0.044, -0.064, 0.047, -0.079, 0.047, -0.079, 0.044, -0.064, 0.044, -0.064, 0.044, -0.079, 0.044, -0.064, 0.044, -0.064, 0.047, -0.064, 0.047, -0.064, 0.044, -0.064, 0.047, -0.079, 0.047, -0.079, 0.047, -0.064, 0.047, -0.079, 0.047, -0.079, 0.044, -0.079, 0.044, -0.079, 0.047])
me_cutter_blademesh.update()

# ---- objects
ob_lower_weighted_base = bpy.data.objects.new('lower_weighted_base', me_lower_weighted_basemesh)
ob_connected_upper_shell = bpy.data.objects.new('connected_upper_shell', me_connected_upper_shellmesh)
ob_tape_roll = bpy.data.objects.new('tape_roll', me_tape_rollmesh)
ob_attached_hub = bpy.data.objects.new('attached_hub', me_attached_hubmesh)
ob_hub_support_arm = bpy.data.objects.new('hub_support_arm', me_hub_support_armmesh)
ob_cutter_blade = bpy.data.objects.new('cutter_blade', me_cutter_blademesh)

# ---- transforms, parenting, visibility, modifiers, constraints
ob_lower_weighted_base.location = (0.0, 0.0, 0.0)
ob_connected_upper_shell.location = (0.0, 0.0, 0.0)
ob_tape_roll.location = (0.025, 0.0, 0.046)
ob_tape_roll.rotation_euler = (1.571, 0.0, 0.0)
ob_attached_hub.location = (0.025, 0.0, 0.046)
ob_attached_hub.rotation_euler = (1.571, 0.0, 0.0)
ob_hub_support_arm.location = (0.0, 0.0, 0.0)
ob_cutter_blade.location = (0.0, 0.0, 0.0)

# ---- collection membership
scene.collection.objects.link(ob_lower_weighted_base)
scene.collection.objects.link(ob_connected_upper_shell)
scene.collection.objects.link(ob_tape_roll)
scene.collection.objects.link(ob_attached_hub)
scene.collection.objects.link(ob_hub_support_arm)
scene.collection.objects.link(ob_cutter_blade)

# ---- scene / render settings (as saved in the file)
scene.frame_start = 1; scene.frame_end = 250; scene.frame_set(1)
scene.render.engine = 'BLENDER_EEVEE_NEXT'
scene.render.bake_bias = 0.0
scene.render.bake_samples = 0
scene.render.compositor_device = 'GPU'
scene.eevee.use_volume_custom_range = False
scene.eevee.fast_gi_thickness_near = 0.1
scene.eevee.fast_gi_thickness_far = 0.0
scene.eevee.ray_tracing_options.screen_trace_thickness = 0.1
bpy.context.view_layer.update()

# ---- added for rendering (the .blend has no active camera and no usable light): camera, sun + grey world if the file has none
cam_auto = bpy.data.cameras.new('AutoCamera')
cam_auto.lens = 50.0
cam_auto.sensor_width = 36.0
cam_auto.clip_end = 1000.0
ob_auto_camera = bpy.data.objects.new('AutoCamera', cam_auto)
scene.collection.objects.link(ob_auto_camera)
ob_auto_camera.location = (0.185045, -0.222054, 0.184036)
ob_auto_camera.rotation_euler = (1.09748, -7.21219e-08, 0.694738)
scene.camera = ob_auto_camera
light_auto_sun = bpy.data.lights.new('AutoSun', 'SUN')
light_auto_sun.energy = 3.0
light_auto_sun.angle = 0.0523599
ob_auto_sun = bpy.data.objects.new('AutoSun', light_auto_sun)
scene.collection.objects.link(ob_auto_sun)
ob_auto_sun.rotation_euler = (0.872665, 0.174533, 0.523599)
if scene.world is None:
    world_auto = bpy.data.worlds.new('AutoWorld')
    world_auto.color = (0.3, 0.3, 0.3)
    scene.world = world_auto
bpy.context.view_layer.update()
